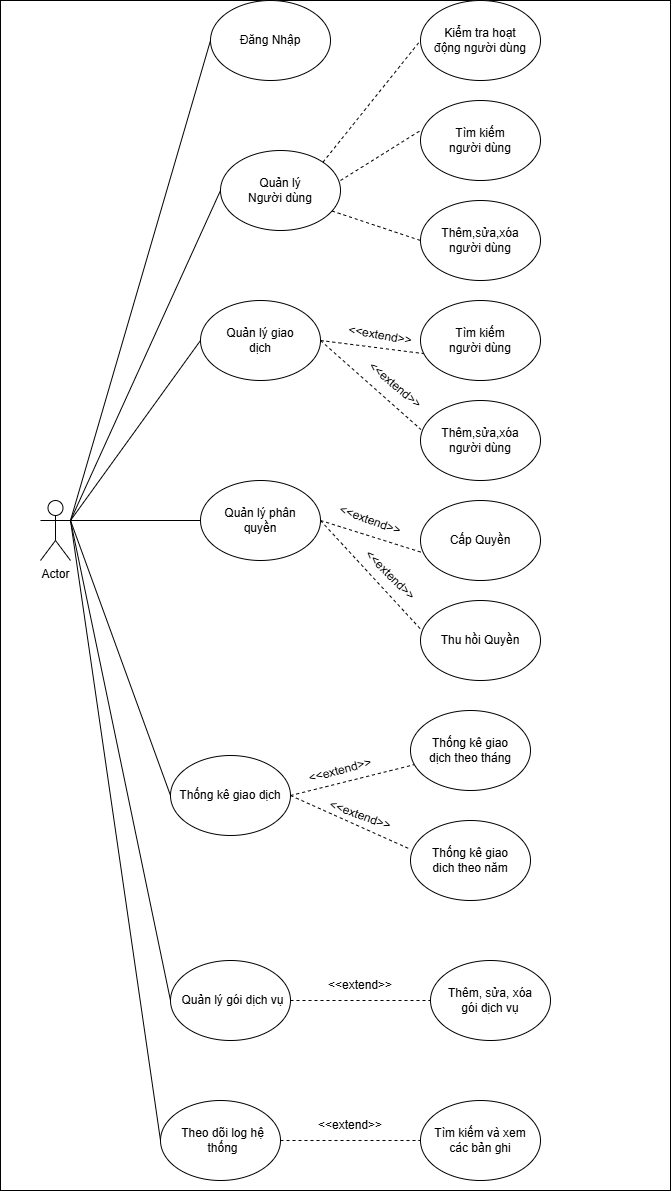

The diagram above was exported from draw.io. Its source (the exported page's mxGraphModel, read from the mxfile embedded in the PNG):
<mxGraphModel dx="1113" dy="765" grid="1" gridSize="10" guides="1" tooltips="1" connect="1" arrows="1" fold="1" page="1" pageScale="1" pageWidth="850" pageHeight="1400" math="0" shadow="0">
  <root>
    <mxCell id="0" />
    <mxCell id="1" parent="0" />
    <mxCell id="R7xecOQ0ACY5TpjUF90P-75" value="" style="rounded=0;whiteSpace=wrap;html=1;" parent="1" vertex="1">
      <mxGeometry x="60" y="30" width="670" height="1190" as="geometry" />
    </mxCell>
    <mxCell id="R7xecOQ0ACY5TpjUF90P-2" value="Actor" style="shape=umlActor;verticalLabelPosition=bottom;verticalAlign=top;html=1;outlineConnect=0;" parent="1" vertex="1">
      <mxGeometry x="100" y="530" width="30" height="60" as="geometry" />
    </mxCell>
    <mxCell id="R7xecOQ0ACY5TpjUF90P-3" value="" style="endArrow=none;html=1;rounded=0;exitX=1;exitY=0.3333333333333333;exitDx=0;exitDy=0;exitPerimeter=0;entryX=0;entryY=0.5;entryDx=0;entryDy=0;" parent="1" source="R7xecOQ0ACY5TpjUF90P-2" target="R7xecOQ0ACY5TpjUF90P-4" edge="1">
      <mxGeometry width="50" height="50" relative="1" as="geometry">
        <mxPoint x="210" y="350" as="sourcePoint" />
        <mxPoint x="280" y="120" as="targetPoint" />
      </mxGeometry>
    </mxCell>
    <mxCell id="R7xecOQ0ACY5TpjUF90P-4" value="" style="ellipse;whiteSpace=wrap;html=1;" parent="1" vertex="1">
      <mxGeometry x="270" y="30" width="120" height="80" as="geometry" />
    </mxCell>
    <mxCell id="R7xecOQ0ACY5TpjUF90P-5" value="Đăng Nhập" style="text;html=1;align=center;verticalAlign=middle;whiteSpace=wrap;rounded=0;" parent="1" vertex="1">
      <mxGeometry x="290" y="55" width="80" height="30" as="geometry" />
    </mxCell>
    <mxCell id="R7xecOQ0ACY5TpjUF90P-6" value="" style="endArrow=none;html=1;rounded=0;exitX=1;exitY=0.3333333333333333;exitDx=0;exitDy=0;exitPerimeter=0;entryX=0;entryY=0.5;entryDx=0;entryDy=0;" parent="1" source="R7xecOQ0ACY5TpjUF90P-2" target="R7xecOQ0ACY5TpjUF90P-7" edge="1">
      <mxGeometry width="50" height="50" relative="1" as="geometry">
        <mxPoint x="180" y="460" as="sourcePoint" />
        <mxPoint x="280" y="220" as="targetPoint" />
      </mxGeometry>
    </mxCell>
    <mxCell id="R7xecOQ0ACY5TpjUF90P-7" value="" style="ellipse;whiteSpace=wrap;html=1;" parent="1" vertex="1">
      <mxGeometry x="280" y="180" width="120" height="80" as="geometry" />
    </mxCell>
    <mxCell id="R7xecOQ0ACY5TpjUF90P-8" value="Quản lý Người dùng" style="text;html=1;align=center;verticalAlign=middle;whiteSpace=wrap;rounded=0;" parent="1" vertex="1">
      <mxGeometry x="300" y="205" width="80" height="30" as="geometry" />
    </mxCell>
    <mxCell id="R7xecOQ0ACY5TpjUF90P-9" value="" style="endArrow=none;dashed=1;html=1;rounded=0;" parent="1" edge="1">
      <mxGeometry width="50" height="50" relative="1" as="geometry">
        <mxPoint x="400" y="210" as="sourcePoint" />
        <mxPoint x="480" y="160" as="targetPoint" />
      </mxGeometry>
    </mxCell>
    <mxCell id="R7xecOQ0ACY5TpjUF90P-16" value="" style="ellipse;whiteSpace=wrap;html=1;" parent="1" vertex="1">
      <mxGeometry x="480" y="130" width="120" height="80" as="geometry" />
    </mxCell>
    <mxCell id="R7xecOQ0ACY5TpjUF90P-17" value="Tìm kiếm người dùng" style="text;html=1;align=center;verticalAlign=middle;whiteSpace=wrap;rounded=0;" parent="1" vertex="1">
      <mxGeometry x="500" y="155" width="80" height="30" as="geometry" />
    </mxCell>
    <mxCell id="R7xecOQ0ACY5TpjUF90P-18" value="" style="endArrow=none;dashed=1;html=1;rounded=0;exitX=0.929;exitY=0.756;exitDx=0;exitDy=0;exitPerimeter=0;" parent="1" source="R7xecOQ0ACY5TpjUF90P-7" edge="1">
      <mxGeometry width="50" height="50" relative="1" as="geometry">
        <mxPoint x="400" y="320" as="sourcePoint" />
        <mxPoint x="480" y="270" as="targetPoint" />
      </mxGeometry>
    </mxCell>
    <mxCell id="R7xecOQ0ACY5TpjUF90P-19" value="" style="ellipse;whiteSpace=wrap;html=1;" parent="1" vertex="1">
      <mxGeometry x="480" y="230" width="120" height="80" as="geometry" />
    </mxCell>
    <mxCell id="R7xecOQ0ACY5TpjUF90P-20" value="Thêm,sửa,xóa người dùng" style="text;html=1;align=center;verticalAlign=middle;whiteSpace=wrap;rounded=0;" parent="1" vertex="1">
      <mxGeometry x="500" y="255" width="80" height="30" as="geometry" />
    </mxCell>
    <mxCell id="R7xecOQ0ACY5TpjUF90P-21" value="" style="endArrow=none;html=1;rounded=0;exitX=1;exitY=0.3333333333333333;exitDx=0;exitDy=0;exitPerimeter=0;entryX=0;entryY=0.5;entryDx=0;entryDy=0;" parent="1" source="R7xecOQ0ACY5TpjUF90P-2" target="R7xecOQ0ACY5TpjUF90P-22" edge="1">
      <mxGeometry width="50" height="50" relative="1" as="geometry">
        <mxPoint x="170" y="480" as="sourcePoint" />
        <mxPoint x="270" y="340" as="targetPoint" />
      </mxGeometry>
    </mxCell>
    <mxCell id="R7xecOQ0ACY5TpjUF90P-22" value="" style="ellipse;whiteSpace=wrap;html=1;" parent="1" vertex="1">
      <mxGeometry x="260" y="330" width="120" height="80" as="geometry" />
    </mxCell>
    <mxCell id="R7xecOQ0ACY5TpjUF90P-23" value="Quản lý giao dịch" style="text;html=1;align=center;verticalAlign=middle;whiteSpace=wrap;rounded=0;" parent="1" vertex="1">
      <mxGeometry x="280" y="355" width="80" height="30" as="geometry" />
    </mxCell>
    <mxCell id="R7xecOQ0ACY5TpjUF90P-24" value="" style="endArrow=none;dashed=1;html=1;rounded=0;exitX=1;exitY=0.5;exitDx=0;exitDy=0;entryX=0.054;entryY=0.669;entryDx=0;entryDy=0;entryPerimeter=0;" parent="1" source="R7xecOQ0ACY5TpjUF90P-22" target="R7xecOQ0ACY5TpjUF90P-25" edge="1">
      <mxGeometry width="50" height="50" relative="1" as="geometry">
        <mxPoint x="390" y="445" as="sourcePoint" />
        <mxPoint x="470" y="395" as="targetPoint" />
      </mxGeometry>
    </mxCell>
    <mxCell id="R7xecOQ0ACY5TpjUF90P-25" value="" style="ellipse;whiteSpace=wrap;html=1;" parent="1" vertex="1">
      <mxGeometry x="480" y="330" width="120" height="80" as="geometry" />
    </mxCell>
    <mxCell id="R7xecOQ0ACY5TpjUF90P-26" value="Tìm kiếm người dùng" style="text;html=1;align=center;verticalAlign=middle;whiteSpace=wrap;rounded=0;" parent="1" vertex="1">
      <mxGeometry x="500" y="355" width="80" height="30" as="geometry" />
    </mxCell>
    <mxCell id="R7xecOQ0ACY5TpjUF90P-27" value="" style="endArrow=none;dashed=1;html=1;rounded=0;exitX=1;exitY=0.5;exitDx=0;exitDy=0;entryX=0.004;entryY=0.363;entryDx=0;entryDy=0;entryPerimeter=0;" parent="1" source="R7xecOQ0ACY5TpjUF90P-22" target="R7xecOQ0ACY5TpjUF90P-28" edge="1">
      <mxGeometry width="50" height="50" relative="1" as="geometry">
        <mxPoint x="390.96000000000004" y="353" as="sourcePoint" />
        <mxPoint x="480" y="480" as="targetPoint" />
      </mxGeometry>
    </mxCell>
    <mxCell id="R7xecOQ0ACY5TpjUF90P-28" value="" style="ellipse;whiteSpace=wrap;html=1;" parent="1" vertex="1">
      <mxGeometry x="480" y="430" width="120" height="80" as="geometry" />
    </mxCell>
    <mxCell id="R7xecOQ0ACY5TpjUF90P-29" value="Thêm,sửa,xóa người dùng" style="text;html=1;align=center;verticalAlign=middle;whiteSpace=wrap;rounded=0;" parent="1" vertex="1">
      <mxGeometry x="500" y="455" width="80" height="30" as="geometry" />
    </mxCell>
    <mxCell id="R7xecOQ0ACY5TpjUF90P-32" value="" style="endArrow=none;dashed=1;html=1;rounded=0;exitX=1;exitY=0;exitDx=0;exitDy=0;" parent="1" source="R7xecOQ0ACY5TpjUF90P-7" edge="1">
      <mxGeometry width="50" height="50" relative="1" as="geometry">
        <mxPoint x="400" y="120" as="sourcePoint" />
        <mxPoint x="480" y="70" as="targetPoint" />
      </mxGeometry>
    </mxCell>
    <mxCell id="R7xecOQ0ACY5TpjUF90P-33" value="" style="ellipse;whiteSpace=wrap;html=1;" parent="1" vertex="1">
      <mxGeometry x="480" y="30" width="120" height="80" as="geometry" />
    </mxCell>
    <mxCell id="R7xecOQ0ACY5TpjUF90P-34" value="Kiểm tra hoạt động người dùng" style="text;html=1;align=center;verticalAlign=middle;whiteSpace=wrap;rounded=0;" parent="1" vertex="1">
      <mxGeometry x="490" y="55" width="100" height="30" as="geometry" />
    </mxCell>
    <mxCell id="R7xecOQ0ACY5TpjUF90P-35" value="" style="endArrow=none;html=1;rounded=0;exitX=1;exitY=0.3333333333333333;exitDx=0;exitDy=0;exitPerimeter=0;entryX=0;entryY=0.5;entryDx=0;entryDy=0;" parent="1" source="R7xecOQ0ACY5TpjUF90P-2" target="R7xecOQ0ACY5TpjUF90P-36" edge="1">
      <mxGeometry width="50" height="50" relative="1" as="geometry">
        <mxPoint x="150" y="585" as="sourcePoint" />
        <mxPoint x="270" y="490" as="targetPoint" />
      </mxGeometry>
    </mxCell>
    <mxCell id="R7xecOQ0ACY5TpjUF90P-36" value="" style="ellipse;whiteSpace=wrap;html=1;" parent="1" vertex="1">
      <mxGeometry x="260" y="510" width="120" height="80" as="geometry" />
    </mxCell>
    <mxCell id="R7xecOQ0ACY5TpjUF90P-37" value="Quản lý phân quyền" style="text;html=1;align=center;verticalAlign=middle;whiteSpace=wrap;rounded=0;" parent="1" vertex="1">
      <mxGeometry x="280" y="535" width="80" height="30" as="geometry" />
    </mxCell>
    <mxCell id="R7xecOQ0ACY5TpjUF90P-38" value="" style="endArrow=none;dashed=1;html=1;rounded=0;exitX=1;exitY=0.5;exitDx=0;exitDy=0;entryX=0.054;entryY=0.669;entryDx=0;entryDy=0;entryPerimeter=0;" parent="1" target="R7xecOQ0ACY5TpjUF90P-39" edge="1">
      <mxGeometry width="50" height="50" relative="1" as="geometry">
        <mxPoint x="380" y="550" as="sourcePoint" />
        <mxPoint x="470" y="575" as="targetPoint" />
      </mxGeometry>
    </mxCell>
    <mxCell id="R7xecOQ0ACY5TpjUF90P-39" value="" style="ellipse;whiteSpace=wrap;html=1;" parent="1" vertex="1">
      <mxGeometry x="480" y="530" width="120" height="80" as="geometry" />
    </mxCell>
    <mxCell id="R7xecOQ0ACY5TpjUF90P-40" value="Cấp Quyền" style="text;html=1;align=center;verticalAlign=middle;whiteSpace=wrap;rounded=0;" parent="1" vertex="1">
      <mxGeometry x="500" y="555" width="80" height="30" as="geometry" />
    </mxCell>
    <mxCell id="R7xecOQ0ACY5TpjUF90P-41" value="" style="endArrow=none;dashed=1;html=1;rounded=0;exitX=1;exitY=0.5;exitDx=0;exitDy=0;entryX=0.004;entryY=0.363;entryDx=0;entryDy=0;entryPerimeter=0;" parent="1" target="R7xecOQ0ACY5TpjUF90P-42" edge="1">
      <mxGeometry width="50" height="50" relative="1" as="geometry">
        <mxPoint x="380" y="550" as="sourcePoint" />
        <mxPoint x="480" y="660" as="targetPoint" />
      </mxGeometry>
    </mxCell>
    <mxCell id="R7xecOQ0ACY5TpjUF90P-42" value="" style="ellipse;whiteSpace=wrap;html=1;" parent="1" vertex="1">
      <mxGeometry x="480" y="630" width="120" height="80" as="geometry" />
    </mxCell>
    <mxCell id="R7xecOQ0ACY5TpjUF90P-43" value="Thu hồi Quyền" style="text;html=1;align=center;verticalAlign=middle;whiteSpace=wrap;rounded=0;" parent="1" vertex="1">
      <mxGeometry x="490" y="655" width="100" height="30" as="geometry" />
    </mxCell>
    <mxCell id="R7xecOQ0ACY5TpjUF90P-44" value="" style="endArrow=none;html=1;rounded=0;exitX=1;exitY=0.3333333333333333;exitDx=0;exitDy=0;exitPerimeter=0;entryX=0;entryY=0.5;entryDx=0;entryDy=0;" parent="1" source="R7xecOQ0ACY5TpjUF90P-2" target="R7xecOQ0ACY5TpjUF90P-45" edge="1">
      <mxGeometry width="50" height="50" relative="1" as="geometry">
        <mxPoint x="140" y="590" as="sourcePoint" />
        <mxPoint x="260" y="645" as="targetPoint" />
      </mxGeometry>
    </mxCell>
    <mxCell id="R7xecOQ0ACY5TpjUF90P-45" value="" style="ellipse;whiteSpace=wrap;html=1;" parent="1" vertex="1">
      <mxGeometry x="230" y="785" width="120" height="80" as="geometry" />
    </mxCell>
    <mxCell id="R7xecOQ0ACY5TpjUF90P-46" value="Thống kê giao dịch" style="text;html=1;align=center;verticalAlign=middle;whiteSpace=wrap;rounded=0;" parent="1" vertex="1">
      <mxGeometry x="235" y="810" width="110" height="30" as="geometry" />
    </mxCell>
    <mxCell id="R7xecOQ0ACY5TpjUF90P-47" value="&amp;lt;&amp;lt;extend&amp;gt;&amp;gt;" style="text;html=1;align=center;verticalAlign=middle;whiteSpace=wrap;rounded=0;rotation=20;" parent="1" vertex="1">
      <mxGeometry x="400" y="535" width="60" height="30" as="geometry" />
    </mxCell>
    <mxCell id="R7xecOQ0ACY5TpjUF90P-48" value="&amp;lt;&amp;lt;extend&amp;gt;&amp;gt;" style="text;html=1;align=center;verticalAlign=middle;whiteSpace=wrap;rounded=0;rotation=0;" parent="1" vertex="1">
      <mxGeometry x="380" y="1140" width="60" height="30" as="geometry" />
    </mxCell>
    <mxCell id="R7xecOQ0ACY5TpjUF90P-49" value="&amp;lt;&amp;lt;extend&amp;gt;&amp;gt;" style="text;html=1;align=center;verticalAlign=middle;whiteSpace=wrap;rounded=0;rotation=45;" parent="1" vertex="1">
      <mxGeometry x="420" y="590" width="60" height="30" as="geometry" />
    </mxCell>
    <mxCell id="R7xecOQ0ACY5TpjUF90P-50" value="&amp;lt;&amp;lt;extend&amp;gt;&amp;gt;" style="text;html=1;align=center;verticalAlign=middle;whiteSpace=wrap;rounded=0;rotation=10;" parent="1" vertex="1">
      <mxGeometry x="410" y="350" width="60" height="30" as="geometry" />
    </mxCell>
    <mxCell id="R7xecOQ0ACY5TpjUF90P-51" value="&amp;lt;&amp;lt;extend&amp;gt;&amp;gt;" style="text;html=1;align=center;verticalAlign=middle;whiteSpace=wrap;rounded=0;rotation=40;" parent="1" vertex="1">
      <mxGeometry x="425" y="400" width="60" height="30" as="geometry" />
    </mxCell>
    <mxCell id="R7xecOQ0ACY5TpjUF90P-53" value="" style="endArrow=none;dashed=1;html=1;rounded=0;exitX=1;exitY=0.5;exitDx=0;exitDy=0;entryX=0.054;entryY=0.669;entryDx=0;entryDy=0;entryPerimeter=0;" parent="1" source="R7xecOQ0ACY5TpjUF90P-45" target="R7xecOQ0ACY5TpjUF90P-54" edge="1">
      <mxGeometry width="50" height="50" relative="1" as="geometry">
        <mxPoint x="370" y="760" as="sourcePoint" />
        <mxPoint x="460" y="785" as="targetPoint" />
      </mxGeometry>
    </mxCell>
    <mxCell id="R7xecOQ0ACY5TpjUF90P-54" value="" style="ellipse;whiteSpace=wrap;html=1;" parent="1" vertex="1">
      <mxGeometry x="470" y="740" width="120" height="80" as="geometry" />
    </mxCell>
    <mxCell id="R7xecOQ0ACY5TpjUF90P-55" value="Thống kê giao dịch theo tháng" style="text;html=1;align=center;verticalAlign=middle;whiteSpace=wrap;rounded=0;" parent="1" vertex="1">
      <mxGeometry x="480" y="765" width="100" height="30" as="geometry" />
    </mxCell>
    <mxCell id="R7xecOQ0ACY5TpjUF90P-56" value="" style="endArrow=none;dashed=1;html=1;rounded=0;exitX=1;exitY=0.5;exitDx=0;exitDy=0;entryX=0.004;entryY=0.363;entryDx=0;entryDy=0;entryPerimeter=0;" parent="1" source="R7xecOQ0ACY5TpjUF90P-45" target="R7xecOQ0ACY5TpjUF90P-57" edge="1">
      <mxGeometry width="50" height="50" relative="1" as="geometry">
        <mxPoint x="370" y="760" as="sourcePoint" />
        <mxPoint x="470" y="870" as="targetPoint" />
      </mxGeometry>
    </mxCell>
    <mxCell id="R7xecOQ0ACY5TpjUF90P-57" value="" style="ellipse;whiteSpace=wrap;html=1;" parent="1" vertex="1">
      <mxGeometry x="470" y="850" width="120" height="80" as="geometry" />
    </mxCell>
    <mxCell id="R7xecOQ0ACY5TpjUF90P-58" value="Thống kê giao dich theo năm" style="text;html=1;align=center;verticalAlign=middle;whiteSpace=wrap;rounded=0;" parent="1" vertex="1">
      <mxGeometry x="480" y="875" width="100" height="30" as="geometry" />
    </mxCell>
    <mxCell id="R7xecOQ0ACY5TpjUF90P-59" value="&amp;lt;&amp;lt;extend&amp;gt;&amp;gt;" style="text;html=1;align=center;verticalAlign=middle;whiteSpace=wrap;rounded=0;rotation=-15;" parent="1" vertex="1">
      <mxGeometry x="370" y="785" width="60" height="30" as="geometry" />
    </mxCell>
    <mxCell id="R7xecOQ0ACY5TpjUF90P-60" value="&amp;lt;&amp;lt;extend&amp;gt;&amp;gt;" style="text;html=1;align=center;verticalAlign=middle;whiteSpace=wrap;rounded=0;rotation=20;" parent="1" vertex="1">
      <mxGeometry x="390" y="830" width="60" height="30" as="geometry" />
    </mxCell>
    <mxCell id="R7xecOQ0ACY5TpjUF90P-62" value="" style="endArrow=none;html=1;rounded=0;exitX=1;exitY=0.3333333333333333;exitDx=0;exitDy=0;exitPerimeter=0;entryX=0;entryY=0.5;entryDx=0;entryDy=0;" parent="1" source="R7xecOQ0ACY5TpjUF90P-2" target="R7xecOQ0ACY5TpjUF90P-63" edge="1">
      <mxGeometry width="50" height="50" relative="1" as="geometry">
        <mxPoint x="150" y="330" as="sourcePoint" />
        <mxPoint x="260" y="990" as="targetPoint" />
      </mxGeometry>
    </mxCell>
    <mxCell id="R7xecOQ0ACY5TpjUF90P-63" value="" style="ellipse;whiteSpace=wrap;html=1;" parent="1" vertex="1">
      <mxGeometry x="220" y="1130" width="120" height="80" as="geometry" />
    </mxCell>
    <mxCell id="R7xecOQ0ACY5TpjUF90P-64" value="Theo dõi log hệ thống" style="text;html=1;align=center;verticalAlign=middle;whiteSpace=wrap;rounded=0;" parent="1" vertex="1">
      <mxGeometry x="230" y="1155" width="105" height="30" as="geometry" />
    </mxCell>
    <mxCell id="R7xecOQ0ACY5TpjUF90P-65" value="" style="endArrow=none;dashed=1;html=1;rounded=0;exitX=1;exitY=0.5;exitDx=0;exitDy=0;entryX=0;entryY=0.5;entryDx=0;entryDy=0;" parent="1" source="R7xecOQ0ACY5TpjUF90P-63" target="R7xecOQ0ACY5TpjUF90P-66" edge="1">
      <mxGeometry width="50" height="50" relative="1" as="geometry">
        <mxPoint x="370" y="1105" as="sourcePoint" />
        <mxPoint x="460" y="1130" as="targetPoint" />
      </mxGeometry>
    </mxCell>
    <mxCell id="R7xecOQ0ACY5TpjUF90P-66" value="" style="ellipse;whiteSpace=wrap;html=1;" parent="1" vertex="1">
      <mxGeometry x="480" y="1130" width="120" height="80" as="geometry" />
    </mxCell>
    <mxCell id="R7xecOQ0ACY5TpjUF90P-67" value="Tìm kiếm và xem các bản ghi" style="text;html=1;align=center;verticalAlign=middle;whiteSpace=wrap;rounded=0;" parent="1" vertex="1">
      <mxGeometry x="490" y="1155" width="100" height="30" as="geometry" />
    </mxCell>
    <mxCell id="R7xecOQ0ACY5TpjUF90P-68" value="&amp;lt;&amp;lt;extend&amp;gt;&amp;gt;" style="text;html=1;align=center;verticalAlign=middle;whiteSpace=wrap;rounded=0;rotation=0;" parent="1" vertex="1">
      <mxGeometry x="390" y="1000" width="60" height="30" as="geometry" />
    </mxCell>
    <mxCell id="R7xecOQ0ACY5TpjUF90P-69" value="" style="endArrow=none;html=1;rounded=0;exitX=1;exitY=0.3333333333333333;exitDx=0;exitDy=0;exitPerimeter=0;entryX=0;entryY=0.5;entryDx=0;entryDy=0;" parent="1" source="R7xecOQ0ACY5TpjUF90P-2" target="R7xecOQ0ACY5TpjUF90P-70" edge="1">
      <mxGeometry width="50" height="50" relative="1" as="geometry">
        <mxPoint x="160" y="310" as="sourcePoint" />
        <mxPoint x="270" y="850" as="targetPoint" />
      </mxGeometry>
    </mxCell>
    <mxCell id="R7xecOQ0ACY5TpjUF90P-70" value="" style="ellipse;whiteSpace=wrap;html=1;" parent="1" vertex="1">
      <mxGeometry x="230" y="990" width="120" height="80" as="geometry" />
    </mxCell>
    <mxCell id="R7xecOQ0ACY5TpjUF90P-71" value="Quản lý gói dịch vụ" style="text;html=1;align=center;verticalAlign=middle;whiteSpace=wrap;rounded=0;" parent="1" vertex="1">
      <mxGeometry x="240" y="1015" width="105" height="30" as="geometry" />
    </mxCell>
    <mxCell id="R7xecOQ0ACY5TpjUF90P-72" value="" style="endArrow=none;dashed=1;html=1;rounded=0;exitX=1;exitY=0.5;exitDx=0;exitDy=0;entryX=0;entryY=0.5;entryDx=0;entryDy=0;" parent="1" source="R7xecOQ0ACY5TpjUF90P-70" target="R7xecOQ0ACY5TpjUF90P-73" edge="1">
      <mxGeometry width="50" height="50" relative="1" as="geometry">
        <mxPoint x="380" y="965" as="sourcePoint" />
        <mxPoint x="470" y="990" as="targetPoint" />
      </mxGeometry>
    </mxCell>
    <mxCell id="R7xecOQ0ACY5TpjUF90P-73" value="" style="ellipse;whiteSpace=wrap;html=1;" parent="1" vertex="1">
      <mxGeometry x="490" y="990" width="120" height="80" as="geometry" />
    </mxCell>
    <mxCell id="R7xecOQ0ACY5TpjUF90P-74" value="Thêm, sửa, xóa gói dịch vụ" style="text;html=1;align=center;verticalAlign=middle;whiteSpace=wrap;rounded=0;" parent="1" vertex="1">
      <mxGeometry x="500" y="1015" width="100" height="30" as="geometry" />
    </mxCell>
  </root>
</mxGraphModel>